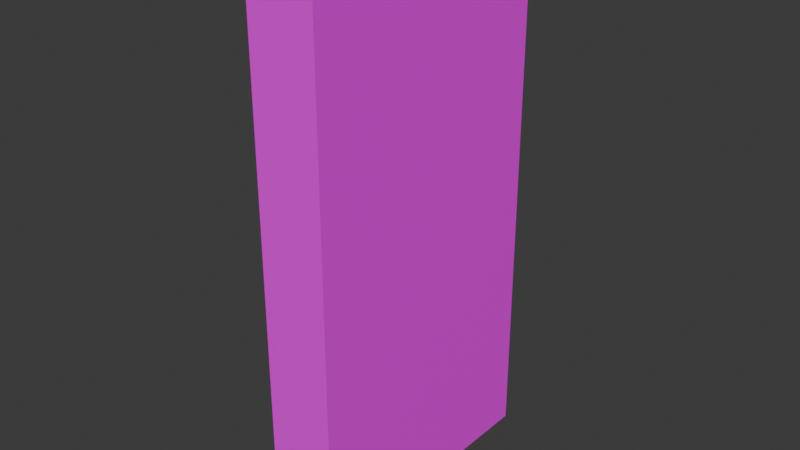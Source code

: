 # Source: door_closed.blend  (saved by Blender 4.5.87; exported with 4.5.12 LTS)
import bpy
from mathutils import Matrix  # noqa: F401  (used for matrix-valued properties, if any)

bpy.ops.wm.read_factory_settings(use_empty=True)
scene = bpy.context.scene
scene.name = 'Scene'

# ---- collections
col_collection = bpy.data.collections.new('Collection'); scene.collection.children.link(col_collection)

# ---- images (referenced by path relative to the original .blend; pixels are not part of the script)
import os
ASSET_DIR = os.environ.get("B2B_ASSET_DIR", "")  # directory of the original .blend (textures are referenced by path, not embedded)
HERE = os.path.dirname(os.path.abspath(__file__))  # packed textures are extracted next to this script under _unpacked/

def load_image(name, relpath, width, height, colorspace="sRGB"):
    """Load a texture the original file referenced (path relative to the .blend, or extracted next to this script)."""
    p = next((c for c in (os.path.join(HERE, relpath), os.path.join(ASSET_DIR, relpath)) if relpath and os.path.exists(c)), "")
    if p:
        img = bpy.data.images.load(p, check_existing=True)
        img.name = name
    else:  # same state as the original file: an image datablock whose file is absent (Cycles renders it pink)
        img = bpy.data.images.new(name, width, height)
        img.source = "FILE"
        img.filepath = "//" + (relpath or name)
    img.colorspace_settings.name = colorspace
    return img
img_object_atlas_0_png = load_image('object_atlas_0.png', 'object_atlas_0.png', 1024, 1024, 'sRGB')

# ---- materials (node trees are filled in below, after node groups)
mat_texture = bpy.data.materials.new('texture')

# ---- material node trees
mat_texture.use_nodes = True; mat_texture.node_tree.nodes.clear()
_N = mat_texture.node_tree.nodes; _L = mat_texture.node_tree.links
n0 = _N.new('ShaderNodeBsdfPrincipled'); n0.name = 'Principled BSDF'; n0.location = (-200, 100)
n1 = _N.new('ShaderNodeOutputMaterial'); n1.name = 'Material Output'; n1.location = (200, 100)
n2 = _N.new('ShaderNodeTexImage'); n2.name = 'Image Texture'; n2.location = (-490, 60)
n2.image = img_object_atlas_0_png
n2.interpolation = 'Closest'
_L.new(n0.outputs[0], n1.inputs[0])
_L.new(n2.outputs[0], n0.inputs[0])
n1.is_active_output = True

# ---- world
world_world = bpy.data.worlds.new('World'); scene.world = world_world
world_world.use_nodes = True; world_world.node_tree.nodes.clear()
_N = world_world.node_tree.nodes; _L = world_world.node_tree.links
n0 = _N.new('ShaderNodeOutputWorld'); n0.name = 'World Output'; n0.location = (200, 100)
n1 = _N.new('ShaderNodeBackground'); n1.name = 'Background'; n1.location = (-200, 100)
n1.inputs[0].default_value = (0.05088, 0.05088, 0.05088, 1.0)
_L.new(n1.outputs[0], n0.inputs[0])
n0.is_active_output = True
world_world.color = (0.05088, 0.05088, 0.05088)
world_world.sun_shadow_jitter_overblur = 0.0

# ---- meshes
me_cube = bpy.data.meshes.new('Cube')
me_cube.from_pydata([(1.25, 1.0, 1.0), (1.25, 1.0, -1.0), (1.25, -1.0, 1.0), (1.25, -1.0, -1.0), (-1.25, 1.0, 1.0), (-1.25, 1.0, -1.0), (-1.25, -1.0, 1.0), (-1.25, -1.0, -1.0)], [], [(3, 2, 6, 7), (1, 0, 2, 3), (5, 1, 3, 7), (5, 4, 0, 1), (0, 4, 6, 2), (7, 6, 4, 5)])
_uv = me_cube.uv_layers.new(name='UVMap')
_uv.uv.foreach_set('vector', [0.1016, 0.875, 0.1016, 1.0, 0.08594, 1.0, 0.08594, 0.875, 0.125, 0.875, 0.125, 1.0, 0.0625, 1.0, 0.0625, 0.875, 0.06171, 0.9688, 0.06171, 0.9531, 0.1258, 0.9531, 0.1258, 0.9688, 0.08594, 1.0, 0.08594, 0.875, 0.1016, 0.875, 0.1016, 1.0, 0.0625, 0.9688, 0.0625, 0.9844, 0.125, 0.9844, 0.125, 0.9688, 0.125, 0.875, 0.125, 1.0, 0.0625, 1.0, 0.0625, 0.875])
me_cube.materials.append(mat_texture)
me_cube.update()

# ---- objects
ob_empty = bpy.data.objects.new('Empty', None)
ob_empty_001 = bpy.data.objects.new('Empty.001', None)
ob_cube = bpy.data.objects.new('Cube', me_cube)

# ---- transforms, parenting, visibility, modifiers, constraints
ob_empty.location = (0.0, 0.0, 0.0)
ob_empty.scale = (0.5, 0.5, 0.5)
ob_empty.empty_display_type = 'CUBE'
ob_empty_001.location = (0.0, 0.0, 1.0)
ob_empty_001.scale = (0.5, 0.5, 0.5)
ob_empty_001.empty_display_type = 'CUBE'
ob_cube.location = (0.0, 0.0, 0.5)
ob_cube.scale = (0.1, 0.5, 1.0)

# ---- collection membership
col_collection.objects.link(ob_empty)
col_collection.objects.link(ob_empty_001)
col_collection.objects.link(ob_cube)

# ---- scene / render settings (as saved in the file)
scene.frame_start = 1; scene.frame_end = 250; scene.frame_set(1)
scene.render.engine = 'BLENDER_EEVEE_NEXT'
bpy.context.view_layer.update()

# ---- added for rendering (the .blend has no active camera and no usable light): camera, sun
cam_auto = bpy.data.cameras.new('AutoCamera')
cam_auto.lens = 50.0
cam_auto.sensor_width = 36.0
cam_auto.clip_end = 1000.0
ob_auto_camera = bpy.data.objects.new('AutoCamera', cam_auto)
scene.collection.objects.link(ob_auto_camera)
ob_auto_camera.location = (2.08176, -2.49811, 2.1654)
ob_auto_camera.rotation_euler = (1.09748, -7.21219e-08, 0.694738)
scene.camera = ob_auto_camera
light_auto_sun = bpy.data.lights.new('AutoSun', 'SUN')
light_auto_sun.energy = 3.0
light_auto_sun.angle = 0.0523599
ob_auto_sun = bpy.data.objects.new('AutoSun', light_auto_sun)
scene.collection.objects.link(ob_auto_sun)
ob_auto_sun.rotation_euler = (0.872665, 0.174533, 0.523599)
bpy.context.view_layer.update()
